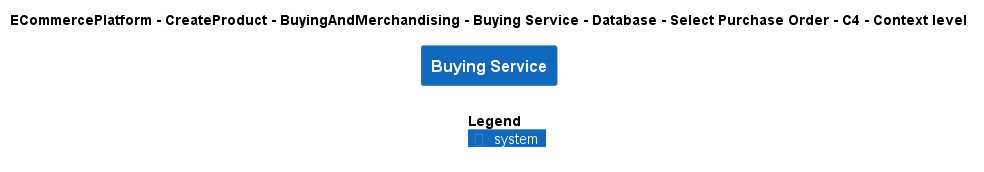

The diagram above was rendered by PlantUML. Its source (embedded in the PNG):
@startuml
!include ..\..\..\..\..\..\..\..\..\.c4s\C4_Context.puml

AddElementTag("c4interflow:lifecycle:new", $bgColor=green, $fontColor=#ffffff, $borderColor=green, $shadowing="False")
AddElementTag("c4interflow:lifecycle:changed", $bgColor=orange, $fontColor=#ffffff, $borderColor=orange, $shadowing="False")
AddElementTag("c4interflow:lifecycle:removed", $bgColor=red, $fontColor=#ffffff, $borderColor=red, $shadowing="False")

AddRelTag("c4interflow:lifecycle:new", $textColor=green, $lineColor=green)
AddRelTag("c4interflow:lifecycle:changed", $textColor=orange, $lineColor=orange)
AddRelTag("c4interflow:lifecycle:removed", $textColor=red, $lineColor=red)

SHOW_PERSON_PORTRAIT()
LAYOUT_TOP_DOWN()

skinparam linetype polyline

title ECommercePlatform - CreateProduct - BuyingAndMerchandising - Buying Service - Database - Select Purchase Order - C4 - Context level

System(ECommercePlatform.CreateProduct.BuyingAndMerchandising.SoftwareSystems.BuyingService, "Buying Service", "")



SHOW_LEGEND()
@enduml